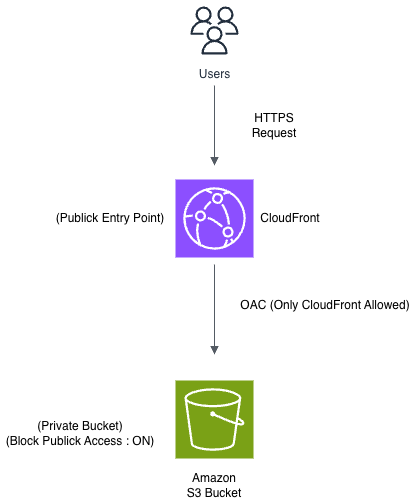

The diagram above was exported from draw.io. Its source (the exported page's mxGraphModel, read from the mxfile embedded in the PNG):
<mxGraphModel dx="1130" dy="766" grid="1" gridSize="10" guides="1" tooltips="1" connect="1" arrows="1" fold="1" page="1" pageScale="1" pageWidth="827" pageHeight="1169" math="0" shadow="0">
  <root>
    <mxCell id="0" />
    <mxCell id="1" parent="0" />
    <mxCell id="MwpzwHPmT5W1abgDMqnl-3" parent="1" style="sketch=0;points=[[0,0,0],[0.25,0,0],[0.5,0,0],[0.75,0,0],[1,0,0],[0,1,0],[0.25,1,0],[0.5,1,0],[0.75,1,0],[1,1,0],[0,0.25,0],[0,0.5,0],[0,0.75,0],[1,0.25,0],[1,0.5,0],[1,0.75,0]];outlineConnect=0;fontColor=#232F3E;fillColor=#8C4FFF;strokeColor=#ffffff;dashed=0;verticalLabelPosition=bottom;verticalAlign=top;align=center;html=1;fontSize=12;fontStyle=0;aspect=fixed;shape=mxgraph.aws4.resourceIcon;resIcon=mxgraph.aws4.cloudfront;" value="" vertex="1">
      <mxGeometry height="78" width="78" x="375" y="489" as="geometry" />
    </mxCell>
    <mxCell id="MwpzwHPmT5W1abgDMqnl-4" parent="1" style="sketch=0;points=[[0,0,0],[0.25,0,0],[0.5,0,0],[0.75,0,0],[1,0,0],[0,1,0],[0.25,1,0],[0.5,1,0],[0.75,1,0],[1,1,0],[0,0.25,0],[0,0.5,0],[0,0.75,0],[1,0.25,0],[1,0.5,0],[1,0.75,0]];outlineConnect=0;fontColor=#232F3E;fillColor=#7AA116;strokeColor=#ffffff;dashed=0;verticalLabelPosition=bottom;verticalAlign=top;align=center;html=1;fontSize=12;fontStyle=0;aspect=fixed;shape=mxgraph.aws4.resourceIcon;resIcon=mxgraph.aws4.s3;" value="" vertex="1">
      <mxGeometry height="78" width="78" x="375" y="690" as="geometry" />
    </mxCell>
    <mxCell id="MwpzwHPmT5W1abgDMqnl-6" edge="1" parent="1" style="edgeStyle=orthogonalEdgeStyle;html=1;endArrow=block;elbow=vertical;startArrow=none;endFill=1;strokeColor=#545B64;rounded=0;" value="">
      <mxGeometry relative="1" width="100" as="geometry">
        <mxPoint x="414" y="395" as="sourcePoint" />
        <mxPoint x="414" y="475" as="targetPoint" />
      </mxGeometry>
    </mxCell>
    <mxCell id="MwpzwHPmT5W1abgDMqnl-7" edge="1" parent="1" style="edgeStyle=orthogonalEdgeStyle;html=1;endArrow=block;elbow=vertical;startArrow=none;endFill=1;strokeColor=#545B64;rounded=0;" value="">
      <mxGeometry relative="1" width="100" as="geometry">
        <mxPoint x="414" y="574" as="sourcePoint" />
        <mxPoint x="414" y="664" as="targetPoint" />
      </mxGeometry>
    </mxCell>
    <mxCell id="MwpzwHPmT5W1abgDMqnl-8" parent="1" style="text;html=1;whiteSpace=wrap;strokeColor=none;fillColor=none;align=center;verticalAlign=middle;rounded=0;" value="CloudFront" vertex="1">
      <mxGeometry height="30" width="60" x="460" y="513" as="geometry" />
    </mxCell>
    <mxCell id="MwpzwHPmT5W1abgDMqnl-9" parent="1" style="text;html=1;whiteSpace=wrap;strokeColor=none;fillColor=none;align=center;verticalAlign=middle;rounded=0;" value="Amazon S3 Bucket" vertex="1">
      <mxGeometry height="30" width="60" x="384" y="780" as="geometry" />
    </mxCell>
    <mxCell id="MwpzwHPmT5W1abgDMqnl-13" parent="1" style="sketch=0;outlineConnect=0;fontColor=#232F3E;gradientColor=none;strokeColor=#232F3E;fillColor=#ffffff;dashed=0;verticalLabelPosition=bottom;verticalAlign=top;align=center;html=1;fontSize=12;fontStyle=0;aspect=fixed;shape=mxgraph.aws4.resourceIcon;resIcon=mxgraph.aws4.users;" value="Users" vertex="1">
      <mxGeometry height="60" width="60" x="384" y="310" as="geometry" />
    </mxCell>
    <mxCell id="MwpzwHPmT5W1abgDMqnl-14" parent="1" style="text;html=1;whiteSpace=wrap;strokeColor=none;fillColor=none;align=center;verticalAlign=middle;rounded=0;" value="HTTPS Request" vertex="1">
      <mxGeometry height="30" width="60" x="444" y="420" as="geometry" />
    </mxCell>
    <mxCell id="MwpzwHPmT5W1abgDMqnl-15" parent="1" style="text;html=1;whiteSpace=wrap;strokeColor=none;fillColor=none;align=center;verticalAlign=middle;rounded=0;" value="(Publick Entry Point)" vertex="1">
      <mxGeometry height="30" width="120" x="250" y="513" as="geometry" />
    </mxCell>
    <mxCell id="MwpzwHPmT5W1abgDMqnl-16" parent="1" style="text;html=1;whiteSpace=wrap;strokeColor=none;fillColor=none;align=center;verticalAlign=middle;rounded=0;" value="OAC (Only CloudFront Allowed)" vertex="1">
      <mxGeometry height="30" width="190" x="430" y="600" as="geometry" />
    </mxCell>
    <mxCell id="MwpzwHPmT5W1abgDMqnl-17" parent="1" style="text;html=1;whiteSpace=wrap;strokeColor=none;fillColor=none;align=center;verticalAlign=middle;rounded=0;" value="(Private Bucket&lt;span style=&quot;background-color: transparent; color: light-dark(rgb(0, 0, 0), rgb(255, 255, 255));&quot;&gt;)&lt;/span&gt;&lt;div&gt;&lt;span style=&quot;background-color: transparent; color: light-dark(rgb(0, 0, 0), rgb(255, 255, 255));&quot;&gt;(Block Publick Access : ON)&lt;/span&gt;&lt;/div&gt;" vertex="1">
      <mxGeometry height="50" width="160" x="200" y="718" as="geometry" />
    </mxCell>
  </root>
</mxGraphModel>